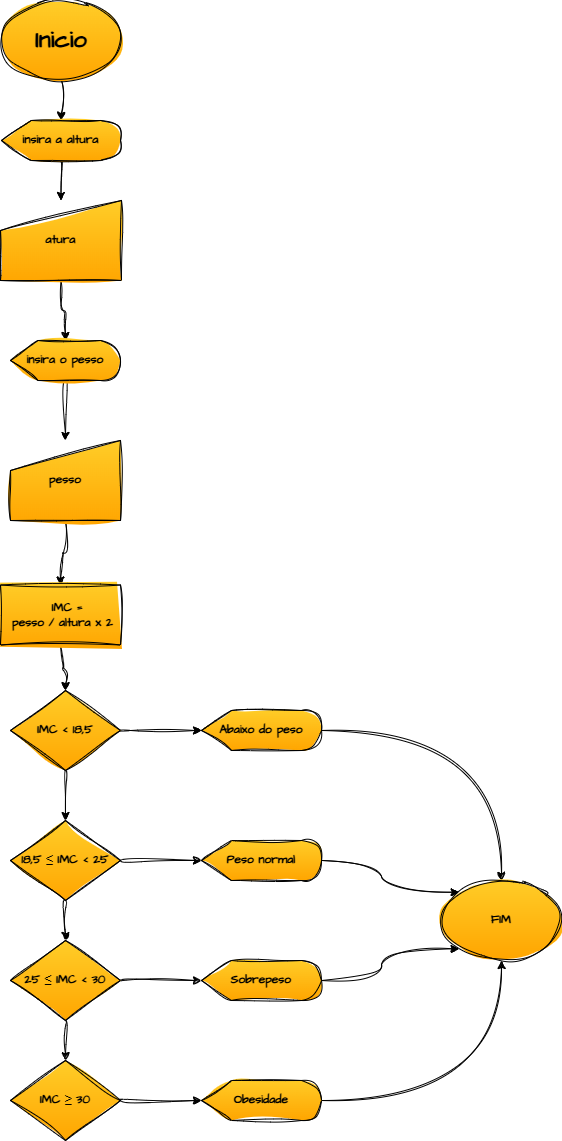

The diagram above was exported from draw.io. Its source (the exported page's mxGraphModel, read from the mxfile embedded in the PNG):
<mxGraphModel dx="1044" dy="562" grid="1" gridSize="10" guides="1" tooltips="1" connect="1" arrows="1" fold="1" page="1" pageScale="1" pageWidth="827" pageHeight="1169" math="0" shadow="0" adaptiveColors="none">
  <root>
    <mxCell id="0" />
    <mxCell id="1" parent="0" />
    <mxCell id="MLucDkbFD0VArAZrhWaa-30" value="" style="edgeStyle=orthogonalEdgeStyle;curved=1;sketch=1;hachureGap=4;jiggle=2;curveFitting=1;orthogonalLoop=1;jettySize=auto;html=1;fontFamily=Architects Daughter;fontSource=https%3A%2F%2Ffonts.googleapis.com%2Fcss%3Ffamily%3DArchitects%2BDaughter;fontStyle=1;fillColor=#ffcd28;gradientColor=#ffa500;strokeColor=light-dark(#000000,#000000);" edge="1" parent="1" source="MLucDkbFD0VArAZrhWaa-1" target="MLucDkbFD0VArAZrhWaa-2">
      <mxGeometry relative="1" as="geometry" />
    </mxCell>
    <mxCell id="MLucDkbFD0VArAZrhWaa-1" value="&lt;h1&gt;Inicio&lt;/h1&gt;" style="ellipse;whiteSpace=wrap;html=1;sketch=1;hachureGap=4;jiggle=2;curveFitting=1;fontFamily=Architects Daughter;fontSource=https%3A%2F%2Ffonts.googleapis.com%2Fcss%3Ffamily%3DArchitects%2BDaughter;rounded=0;fontStyle=1;fillColor=#ffcd28;gradientColor=#ffa500;strokeColor=light-dark(#000000,#000000);" vertex="1" parent="1">
      <mxGeometry x="360" width="120" height="80" as="geometry" />
    </mxCell>
    <mxCell id="MLucDkbFD0VArAZrhWaa-31" value="" style="edgeStyle=orthogonalEdgeStyle;curved=1;sketch=1;hachureGap=4;jiggle=2;curveFitting=1;orthogonalLoop=1;jettySize=auto;html=1;fontFamily=Architects Daughter;fontSource=https%3A%2F%2Ffonts.googleapis.com%2Fcss%3Ffamily%3DArchitects%2BDaughter;fontStyle=1;fillColor=#ffcd28;gradientColor=#ffa500;strokeColor=light-dark(#000000,#000000);" edge="1" parent="1" source="MLucDkbFD0VArAZrhWaa-2" target="MLucDkbFD0VArAZrhWaa-4">
      <mxGeometry relative="1" as="geometry" />
    </mxCell>
    <mxCell id="MLucDkbFD0VArAZrhWaa-2" value="insira a altura" style="shape=display;whiteSpace=wrap;html=1;sketch=1;hachureGap=4;jiggle=2;curveFitting=1;fontFamily=Architects Daughter;fontSource=https%3A%2F%2Ffonts.googleapis.com%2Fcss%3Ffamily%3DArchitects%2BDaughter;rounded=0;fontStyle=1;fillColor=#ffcd28;gradientColor=#ffa500;strokeColor=light-dark(#000000,#000000);" vertex="1" parent="1">
      <mxGeometry x="360" y="120" width="119" height="40" as="geometry" />
    </mxCell>
    <mxCell id="MLucDkbFD0VArAZrhWaa-32" value="" style="edgeStyle=orthogonalEdgeStyle;curved=1;sketch=1;hachureGap=4;jiggle=2;curveFitting=1;orthogonalLoop=1;jettySize=auto;html=1;fontFamily=Architects Daughter;fontSource=https%3A%2F%2Ffonts.googleapis.com%2Fcss%3Ffamily%3DArchitects%2BDaughter;fontStyle=1;fillColor=#ffcd28;gradientColor=#ffa500;strokeColor=light-dark(#000000,#000000);" edge="1" parent="1" source="MLucDkbFD0VArAZrhWaa-4" target="MLucDkbFD0VArAZrhWaa-6">
      <mxGeometry relative="1" as="geometry" />
    </mxCell>
    <mxCell id="MLucDkbFD0VArAZrhWaa-4" value="atura" style="shape=manualInput;whiteSpace=wrap;html=1;sketch=1;hachureGap=4;jiggle=2;curveFitting=1;fontFamily=Architects Daughter;fontSource=https%3A%2F%2Ffonts.googleapis.com%2Fcss%3Ffamily%3DArchitects%2BDaughter;rounded=0;fontStyle=1;fillColor=#ffcd28;gradientColor=#ffa500;strokeColor=light-dark(#000000,#000000);" vertex="1" parent="1">
      <mxGeometry x="359" y="200" width="121" height="80" as="geometry" />
    </mxCell>
    <mxCell id="MLucDkbFD0VArAZrhWaa-33" value="" style="edgeStyle=orthogonalEdgeStyle;curved=1;sketch=1;hachureGap=4;jiggle=2;curveFitting=1;orthogonalLoop=1;jettySize=auto;html=1;fontFamily=Architects Daughter;fontSource=https%3A%2F%2Ffonts.googleapis.com%2Fcss%3Ffamily%3DArchitects%2BDaughter;fontStyle=1;fillColor=#ffcd28;gradientColor=#ffa500;strokeColor=light-dark(#000000,#000000);" edge="1" parent="1" source="MLucDkbFD0VArAZrhWaa-6" target="MLucDkbFD0VArAZrhWaa-8">
      <mxGeometry relative="1" as="geometry" />
    </mxCell>
    <mxCell id="MLucDkbFD0VArAZrhWaa-6" value="insira o pesso" style="shape=display;whiteSpace=wrap;html=1;sketch=1;hachureGap=4;jiggle=2;curveFitting=1;fontFamily=Architects Daughter;fontSource=https%3A%2F%2Ffonts.googleapis.com%2Fcss%3Ffamily%3DArchitects%2BDaughter;rounded=0;fontStyle=1;fillColor=#ffcd28;gradientColor=#ffa500;strokeColor=light-dark(#000000,#000000);" vertex="1" parent="1">
      <mxGeometry x="369" y="340" width="110" height="40" as="geometry" />
    </mxCell>
    <mxCell id="MLucDkbFD0VArAZrhWaa-34" value="" style="edgeStyle=orthogonalEdgeStyle;curved=1;sketch=1;hachureGap=4;jiggle=2;curveFitting=1;orthogonalLoop=1;jettySize=auto;html=1;fontFamily=Architects Daughter;fontSource=https%3A%2F%2Ffonts.googleapis.com%2Fcss%3Ffamily%3DArchitects%2BDaughter;fontStyle=1;fillColor=#ffcd28;gradientColor=#ffa500;strokeColor=light-dark(#000000,#000000);" edge="1" parent="1" source="MLucDkbFD0VArAZrhWaa-8" target="MLucDkbFD0VArAZrhWaa-11">
      <mxGeometry relative="1" as="geometry" />
    </mxCell>
    <mxCell id="MLucDkbFD0VArAZrhWaa-8" value="pesso" style="shape=manualInput;whiteSpace=wrap;html=1;sketch=1;hachureGap=4;jiggle=2;curveFitting=1;fontFamily=Architects Daughter;fontSource=https%3A%2F%2Ffonts.googleapis.com%2Fcss%3Ffamily%3DArchitects%2BDaughter;fontStyle=1;fillColor=#ffcd28;gradientColor=#ffa500;strokeColor=light-dark(#000000,#000000);" vertex="1" parent="1">
      <mxGeometry x="369" y="440" width="110" height="80" as="geometry" />
    </mxCell>
    <mxCell id="MLucDkbFD0VArAZrhWaa-35" value="" style="edgeStyle=orthogonalEdgeStyle;curved=1;sketch=1;hachureGap=4;jiggle=2;curveFitting=1;orthogonalLoop=1;jettySize=auto;html=1;fontFamily=Architects Daughter;fontSource=https%3A%2F%2Ffonts.googleapis.com%2Fcss%3Ffamily%3DArchitects%2BDaughter;fontStyle=1;fillColor=#ffcd28;gradientColor=#ffa500;strokeColor=light-dark(#000000,#000000);" edge="1" parent="1" source="MLucDkbFD0VArAZrhWaa-11" target="MLucDkbFD0VArAZrhWaa-13">
      <mxGeometry relative="1" as="geometry" />
    </mxCell>
    <mxCell id="MLucDkbFD0VArAZrhWaa-11" value="&amp;nbsp; &amp;nbsp; &amp;nbsp; &amp;nbsp; &amp;nbsp; IMC =&amp;nbsp; &amp;nbsp; &amp;nbsp; &amp;nbsp; &amp;nbsp;pesso / altura x 2" style="whiteSpace=wrap;html=1;fontFamily=Architects Daughter;sketch=1;hachureGap=4;jiggle=2;curveFitting=1;fontSource=https%3A%2F%2Ffonts.googleapis.com%2Fcss%3Ffamily%3DArchitects%2BDaughter;fontStyle=1;fillColor=#ffcd28;gradientColor=#ffa500;strokeColor=light-dark(#000000,#000000);" vertex="1" parent="1">
      <mxGeometry x="359" y="584.5" width="120" height="60" as="geometry" />
    </mxCell>
    <mxCell id="MLucDkbFD0VArAZrhWaa-16" style="edgeStyle=orthogonalEdgeStyle;curved=1;sketch=1;hachureGap=4;jiggle=2;curveFitting=1;orthogonalLoop=1;jettySize=auto;html=1;exitX=1;exitY=0.5;exitDx=0;exitDy=0;fontFamily=Architects Daughter;fontSource=https%3A%2F%2Ffonts.googleapis.com%2Fcss%3Ffamily%3DArchitects%2BDaughter;fontStyle=1;fillColor=#ffcd28;gradientColor=#ffa500;strokeColor=light-dark(#000000,#000000);" edge="1" parent="1" source="MLucDkbFD0VArAZrhWaa-13" target="MLucDkbFD0VArAZrhWaa-15">
      <mxGeometry relative="1" as="geometry" />
    </mxCell>
    <mxCell id="MLucDkbFD0VArAZrhWaa-36" value="" style="edgeStyle=orthogonalEdgeStyle;curved=1;sketch=1;hachureGap=4;jiggle=2;curveFitting=1;orthogonalLoop=1;jettySize=auto;html=1;fontFamily=Architects Daughter;fontSource=https%3A%2F%2Ffonts.googleapis.com%2Fcss%3Ffamily%3DArchitects%2BDaughter;fontStyle=1;fillColor=#ffcd28;gradientColor=#ffa500;strokeColor=light-dark(#000000,#000000);" edge="1" parent="1" source="MLucDkbFD0VArAZrhWaa-13" target="MLucDkbFD0VArAZrhWaa-18">
      <mxGeometry relative="1" as="geometry" />
    </mxCell>
    <mxCell id="MLucDkbFD0VArAZrhWaa-13" value="IMC &amp;lt; 18,5" style="rhombus;whiteSpace=wrap;html=1;fontFamily=Architects Daughter;sketch=1;hachureGap=4;jiggle=2;curveFitting=1;fontSource=https%3A%2F%2Ffonts.googleapis.com%2Fcss%3Ffamily%3DArchitects%2BDaughter;fontStyle=1;fillColor=#ffcd28;gradientColor=#ffa500;strokeColor=light-dark(#000000,#000000);" vertex="1" parent="1">
      <mxGeometry x="369" y="690" width="110" height="80" as="geometry" />
    </mxCell>
    <mxCell id="MLucDkbFD0VArAZrhWaa-39" style="edgeStyle=orthogonalEdgeStyle;curved=1;sketch=1;hachureGap=4;jiggle=2;curveFitting=1;orthogonalLoop=1;jettySize=auto;html=1;exitX=1;exitY=0.5;exitDx=0;exitDy=0;exitPerimeter=0;fontFamily=Architects Daughter;fontSource=https%3A%2F%2Ffonts.googleapis.com%2Fcss%3Ffamily%3DArchitects%2BDaughter;entryX=0.5;entryY=0;entryDx=0;entryDy=0;fontStyle=1;fillColor=#ffcd28;gradientColor=#ffa500;strokeColor=light-dark(#000000,#000000);" edge="1" parent="1" source="MLucDkbFD0VArAZrhWaa-15" target="MLucDkbFD0VArAZrhWaa-40">
      <mxGeometry relative="1" as="geometry">
        <mxPoint x="760" y="770" as="targetPoint" />
      </mxGeometry>
    </mxCell>
    <mxCell id="MLucDkbFD0VArAZrhWaa-15" value="Abaixo do peso" style="shape=display;whiteSpace=wrap;html=1;sketch=1;hachureGap=4;jiggle=2;curveFitting=1;fontFamily=Architects Daughter;fontSource=https%3A%2F%2Ffonts.googleapis.com%2Fcss%3Ffamily%3DArchitects%2BDaughter;fontStyle=1;fillColor=#ffcd28;gradientColor=#ffa500;strokeColor=light-dark(#000000,#000000);" vertex="1" parent="1">
      <mxGeometry x="560" y="710" width="120" height="40" as="geometry" />
    </mxCell>
    <mxCell id="MLucDkbFD0VArAZrhWaa-28" style="edgeStyle=orthogonalEdgeStyle;curved=1;sketch=1;hachureGap=4;jiggle=2;curveFitting=1;orthogonalLoop=1;jettySize=auto;html=1;exitX=1;exitY=0.5;exitDx=0;exitDy=0;fontFamily=Architects Daughter;fontSource=https%3A%2F%2Ffonts.googleapis.com%2Fcss%3Ffamily%3DArchitects%2BDaughter;fontStyle=1;fillColor=#ffcd28;gradientColor=#ffa500;strokeColor=light-dark(#000000,#000000);" edge="1" parent="1" source="MLucDkbFD0VArAZrhWaa-17" target="MLucDkbFD0VArAZrhWaa-25">
      <mxGeometry relative="1" as="geometry" />
    </mxCell>
    <mxCell id="MLucDkbFD0VArAZrhWaa-38" value="" style="edgeStyle=orthogonalEdgeStyle;curved=1;sketch=1;hachureGap=4;jiggle=2;curveFitting=1;orthogonalLoop=1;jettySize=auto;html=1;fontFamily=Architects Daughter;fontSource=https%3A%2F%2Ffonts.googleapis.com%2Fcss%3Ffamily%3DArchitects%2BDaughter;fontStyle=1;fillColor=#ffcd28;gradientColor=#ffa500;strokeColor=light-dark(#000000,#000000);" edge="1" parent="1" source="MLucDkbFD0VArAZrhWaa-17" target="MLucDkbFD0VArAZrhWaa-22">
      <mxGeometry relative="1" as="geometry" />
    </mxCell>
    <mxCell id="MLucDkbFD0VArAZrhWaa-17" value="25 ≤ IMC &amp;lt; 30" style="rhombus;whiteSpace=wrap;html=1;fontFamily=Architects Daughter;sketch=1;hachureGap=4;jiggle=2;curveFitting=1;fontSource=https://fonts.googleapis.com/css?family=Architects+Daughter;fontStyle=1;fillColor=#ffcd28;gradientColor=#ffa500;strokeColor=light-dark(#000000,#000000);" vertex="1" parent="1">
      <mxGeometry x="369" y="940" width="110" height="80" as="geometry" />
    </mxCell>
    <mxCell id="MLucDkbFD0VArAZrhWaa-37" value="" style="edgeStyle=orthogonalEdgeStyle;curved=1;sketch=1;hachureGap=4;jiggle=2;curveFitting=1;orthogonalLoop=1;jettySize=auto;html=1;fontFamily=Architects Daughter;fontSource=https%3A%2F%2Ffonts.googleapis.com%2Fcss%3Ffamily%3DArchitects%2BDaughter;fontStyle=1;fillColor=#ffcd28;gradientColor=#ffa500;strokeColor=light-dark(#000000,#000000);" edge="1" parent="1" source="MLucDkbFD0VArAZrhWaa-18" target="MLucDkbFD0VArAZrhWaa-17">
      <mxGeometry relative="1" as="geometry" />
    </mxCell>
    <mxCell id="MLucDkbFD0VArAZrhWaa-18" value="18,5 ≤ IMC &amp;lt; 25" style="rhombus;whiteSpace=wrap;html=1;fontFamily=Architects Daughter;sketch=1;hachureGap=4;jiggle=2;curveFitting=1;fontSource=https://fonts.googleapis.com/css?family=Architects+Daughter;fontStyle=1;fillColor=#ffcd28;gradientColor=#ffa500;strokeColor=light-dark(#000000,#000000);" vertex="1" parent="1">
      <mxGeometry x="369" y="820" width="110" height="80" as="geometry" />
    </mxCell>
    <mxCell id="MLucDkbFD0VArAZrhWaa-22" value="IMC ≥ 30" style="rhombus;whiteSpace=wrap;html=1;fontFamily=Architects Daughter;sketch=1;hachureGap=4;jiggle=2;curveFitting=1;fontSource=https://fonts.googleapis.com/css?family=Architects+Daughter;fontStyle=1;fillColor=#ffcd28;gradientColor=#ffa500;strokeColor=light-dark(#000000,#000000);" vertex="1" parent="1">
      <mxGeometry x="369" y="1060" width="110" height="80" as="geometry" />
    </mxCell>
    <mxCell id="MLucDkbFD0VArAZrhWaa-43" style="edgeStyle=orthogonalEdgeStyle;curved=1;sketch=1;hachureGap=4;jiggle=2;curveFitting=1;orthogonalLoop=1;jettySize=auto;html=1;exitX=1;exitY=0.5;exitDx=0;exitDy=0;exitPerimeter=0;entryX=0.5;entryY=1;entryDx=0;entryDy=0;fontFamily=Architects Daughter;fontSource=https%3A%2F%2Ffonts.googleapis.com%2Fcss%3Ffamily%3DArchitects%2BDaughter;fontStyle=1;fillColor=#ffcd28;gradientColor=#ffa500;strokeColor=light-dark(#000000,#000000);" edge="1" parent="1" source="MLucDkbFD0VArAZrhWaa-24" target="MLucDkbFD0VArAZrhWaa-40">
      <mxGeometry relative="1" as="geometry" />
    </mxCell>
    <mxCell id="MLucDkbFD0VArAZrhWaa-24" value="Obesidade" style="shape=display;whiteSpace=wrap;html=1;sketch=1;hachureGap=4;jiggle=2;curveFitting=1;fontFamily=Architects Daughter;fontSource=https://fonts.googleapis.com/css?family=Architects+Daughter;fontStyle=1;fillColor=#ffcd28;gradientColor=#ffa500;strokeColor=light-dark(#000000,#000000);" vertex="1" parent="1">
      <mxGeometry x="560" y="1080" width="120" height="40" as="geometry" />
    </mxCell>
    <mxCell id="MLucDkbFD0VArAZrhWaa-42" style="edgeStyle=orthogonalEdgeStyle;curved=1;sketch=1;hachureGap=4;jiggle=2;curveFitting=1;orthogonalLoop=1;jettySize=auto;html=1;exitX=1;exitY=0.5;exitDx=0;exitDy=0;exitPerimeter=0;entryX=0;entryY=1;entryDx=0;entryDy=0;fontFamily=Architects Daughter;fontSource=https%3A%2F%2Ffonts.googleapis.com%2Fcss%3Ffamily%3DArchitects%2BDaughter;fontStyle=1;fillColor=#ffcd28;gradientColor=#ffa500;strokeColor=light-dark(#000000,#000000);" edge="1" parent="1" source="MLucDkbFD0VArAZrhWaa-25" target="MLucDkbFD0VArAZrhWaa-40">
      <mxGeometry relative="1" as="geometry" />
    </mxCell>
    <mxCell id="MLucDkbFD0VArAZrhWaa-25" value="Sobrepeso" style="shape=display;whiteSpace=wrap;html=1;sketch=1;hachureGap=4;jiggle=2;curveFitting=1;fontFamily=Architects Daughter;fontSource=https://fonts.googleapis.com/css?family=Architects+Daughter;fontStyle=1;fillColor=#ffcd28;gradientColor=#ffa500;strokeColor=light-dark(#000000,#000000);" vertex="1" parent="1">
      <mxGeometry x="560" y="960" width="120" height="40" as="geometry" />
    </mxCell>
    <mxCell id="MLucDkbFD0VArAZrhWaa-41" style="edgeStyle=orthogonalEdgeStyle;curved=1;sketch=1;hachureGap=4;jiggle=2;curveFitting=1;orthogonalLoop=1;jettySize=auto;html=1;exitX=1;exitY=0.5;exitDx=0;exitDy=0;exitPerimeter=0;entryX=0;entryY=0;entryDx=0;entryDy=0;fontFamily=Architects Daughter;fontSource=https%3A%2F%2Ffonts.googleapis.com%2Fcss%3Ffamily%3DArchitects%2BDaughter;fontStyle=1;fillColor=#ffcd28;gradientColor=#ffa500;strokeColor=light-dark(#000000,#000000);" edge="1" parent="1" source="MLucDkbFD0VArAZrhWaa-26" target="MLucDkbFD0VArAZrhWaa-40">
      <mxGeometry relative="1" as="geometry" />
    </mxCell>
    <mxCell id="MLucDkbFD0VArAZrhWaa-26" value="Peso normal" style="shape=display;whiteSpace=wrap;html=1;sketch=1;hachureGap=4;jiggle=2;curveFitting=1;fontFamily=Architects Daughter;fontSource=https://fonts.googleapis.com/css?family=Architects+Daughter;fontStyle=1;fillColor=#ffcd28;gradientColor=#ffa500;strokeColor=light-dark(#000000,#000000);" vertex="1" parent="1">
      <mxGeometry x="560" y="840" width="120" height="40" as="geometry" />
    </mxCell>
    <mxCell id="MLucDkbFD0VArAZrhWaa-27" style="edgeStyle=orthogonalEdgeStyle;curved=1;sketch=1;hachureGap=4;jiggle=2;curveFitting=1;orthogonalLoop=1;jettySize=auto;html=1;exitX=1;exitY=0.5;exitDx=0;exitDy=0;entryX=0;entryY=0.5;entryDx=0;entryDy=0;entryPerimeter=0;fontFamily=Architects Daughter;fontSource=https%3A%2F%2Ffonts.googleapis.com%2Fcss%3Ffamily%3DArchitects%2BDaughter;fontStyle=1;fillColor=#ffcd28;gradientColor=#ffa500;strokeColor=light-dark(#000000,#000000);" edge="1" parent="1" source="MLucDkbFD0VArAZrhWaa-22" target="MLucDkbFD0VArAZrhWaa-24">
      <mxGeometry relative="1" as="geometry" />
    </mxCell>
    <mxCell id="MLucDkbFD0VArAZrhWaa-29" style="edgeStyle=orthogonalEdgeStyle;curved=1;sketch=1;hachureGap=4;jiggle=2;curveFitting=1;orthogonalLoop=1;jettySize=auto;html=1;exitX=1;exitY=0.5;exitDx=0;exitDy=0;entryX=0;entryY=0.5;entryDx=0;entryDy=0;entryPerimeter=0;fontFamily=Architects Daughter;fontSource=https%3A%2F%2Ffonts.googleapis.com%2Fcss%3Ffamily%3DArchitects%2BDaughter;fontStyle=1;fillColor=#ffcd28;gradientColor=#ffa500;strokeColor=light-dark(#000000,#000000);" edge="1" parent="1" source="MLucDkbFD0VArAZrhWaa-18" target="MLucDkbFD0VArAZrhWaa-26">
      <mxGeometry relative="1" as="geometry" />
    </mxCell>
    <mxCell id="MLucDkbFD0VArAZrhWaa-40" value="FIM" style="ellipse;whiteSpace=wrap;html=1;sketch=1;hachureGap=4;jiggle=2;curveFitting=1;fontFamily=Architects Daughter;fontSource=https%3A%2F%2Ffonts.googleapis.com%2Fcss%3Ffamily%3DArchitects%2BDaughter;fontStyle=1;fillColor=#ffcd28;gradientColor=#ffa500;strokeColor=light-dark(#000000,#000000);" vertex="1" parent="1">
      <mxGeometry x="800" y="880" width="120" height="80" as="geometry" />
    </mxCell>
  </root>
</mxGraphModel>